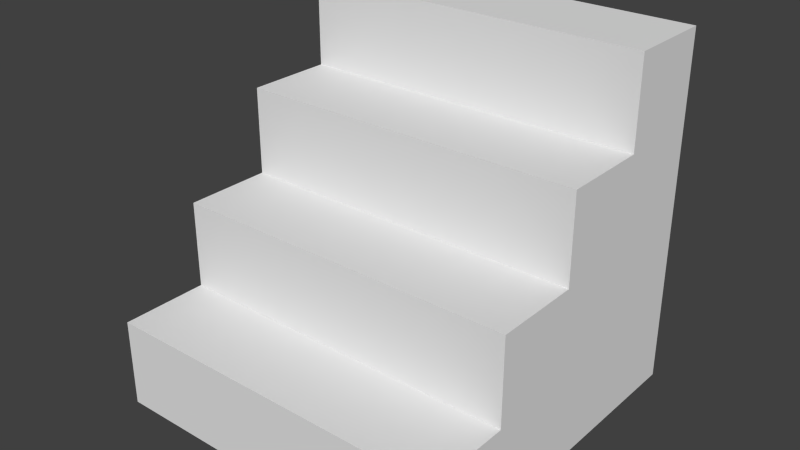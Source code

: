 # Source: arcostep.blend  (saved by Blender 2.76.0; exported with 4.5.12 LTS)
import bpy
from mathutils import Matrix  # noqa: F401  (used for matrix-valued properties, if any)

bpy.ops.wm.read_factory_settings(use_empty=True)
scene = bpy.context.scene
scene.name = 'Scene'

# ---- collections
col_collection_1 = bpy.data.collections.new('Collection 1'); scene.collection.children.link(col_collection_1)

# ---- materials (node trees are filled in below, after node groups)
mat_arcostone = bpy.data.materials.new('arcostone')
mat_arcostone.alpha_threshold = 0.0
mat_arcostone.use_transparent_shadow = False
mat_arcostone.roughness = 0.5
mat_arcostone.line_color = (0.0, 0.0, 0.0, 1.0)

# ---- material node trees

# ---- world
world_world = bpy.data.worlds.new('World'); scene.world = world_world
world_world.color = (0.05088, 0.05088, 0.05088)
world_world.use_sun_shadow = False
world_world.sun_shadow_jitter_overblur = 0.0
world_world.cycles.sampling_method = 'MANUAL'
world_world.cycles.sample_map_resolution = 256

# ---- meshes
me_cube = bpy.data.meshes.new('Cube')
me_cube.from_pydata([(1.0, 1.0, -1.0), (1.0, -1.0, -1.0), (-1.0, -1.0, -1.0), (-1.0, 1.0, -1.0), (1.0, 1.0, 1.0), (-1.0, 1.0, 1.0), (-1.0, 2.384e-07, 0.0), (1.0, -2.98e-07, 0.0), (-1.0, 0.5, 1.0), (1.0, -1.0, -0.5), (-1.0, -1.0, -0.5), (1.0, 0.5, 1.0), (-1.0, -0.5, 0.0), (-1.0, 2.086e-07, 0.5), (1.0, -0.5, 0.0), (1.0, -4.172e-07, 0.5), (1.0, 0.5, 0.5), (1.0, -0.5, -0.5), (-1.0, -0.5, -0.5), (-1.0, 0.5, 0.5)], [], [(9, 10, 2, 1), (17, 14, 12, 18), (17, 18, 10, 9), (12, 14, 7, 6), (16, 19, 13, 15), (4, 5, 8, 11), (16, 11, 8, 19), (6, 7, 15, 13), (5, 4, 0, 3), (2, 3, 0, 1), (5, 19, 8), (6, 13, 19), (6, 18, 12), (10, 18, 2), (3, 2, 6), (5, 3, 6), (9, 1, 17), (14, 17, 7), (15, 7, 16), (11, 16, 4), (7, 0, 4), (7, 1, 0)])
_uv = me_cube.uv_layers.new(name='UVMap')
_uv.uv.foreach_set('vector', [0.25, 0.5, 0.0, 0.5, 0.0, 0.4375, 0.25, 0.4375, 0.0, 0.4375, 0.0, 0.5, 0.25, 0.5, 0.25, 0.4375, 0.0, 0.4375, 0.25, 0.4375, 0.25, 0.5, 0.0, 0.5, 0.25, 0.5, 0.0, 0.5, 0.0, 0.4375, 0.25, 0.4375, 0.0, 0.4375, 0.25, 0.4375, 0.25, 0.5, 0.0, 0.5, 0.25, 0.5, 0.0, 0.5, 0.0, 0.4375, 0.25, 0.4375, 0.0, 0.4375, 0.0, 0.5, 0.25, 0.5, 0.25, 0.4375, 0.25, 0.5, 0.0, 0.5, 0.0, 0.4375, 0.25, 0.4375, 0.25, 1.0, 0.0, 1.0, 0.0, 0.75, 0.25, 0.75, 0.5005, 1.0, 0.5005, 0.75, 0.7505, 0.75, 0.7505, 1.0, 0.5, 0.75, 0.4375, 0.6875, 0.4375, 0.75, 0.375, 0.625, 0.375, 0.6875, 0.4375, 0.6875, 0.375, 0.625, 0.3125, 0.5625, 0.3125, 0.625, 0.25, 0.5625, 0.3125, 0.5625, 0.25, 0.5, 0.5, 0.5, 0.25, 0.5, 0.375, 0.625, 0.5, 0.75, 0.5, 0.5, 0.375, 0.625, 0.25, 0.5625, 0.25, 0.5, 0.3125, 0.5625, 0.3125, 0.625, 0.3125, 0.5625, 0.375, 0.625, 0.375, 0.6875, 0.375, 0.625, 0.4375, 0.6875, 0.4375, 0.75, 0.4375, 0.6875, 0.5, 0.75, 0.375, 0.625, 0.5, 0.5, 0.5, 0.75, 0.375, 0.625, 0.25, 0.5, 0.5, 0.5])
me_cube.materials.append(mat_arcostone)
me_cube.use_remesh_preserve_volume = False
me_cube.use_remesh_preserve_attributes = False
me_cube.use_mirror_vertex_groups = False
me_cube.update()

# ---- objects
ob_cube = bpy.data.objects.new('Cube', me_cube)

# ---- transforms, parenting, visibility, modifiers, constraints
ob_cube.location = (0.0, 0.0, 0.0)
ob_cube.lock_rotations_4d = False
ob_cube.empty_display_type = 'ARROWS'
ob_cube.lineart.crease_threshold = 0.0

# ---- collection membership
col_collection_1.objects.link(ob_cube)

# ---- scene / render settings (as saved in the file)
scene.frame_start = 1; scene.frame_end = 250; scene.frame_set(1)
scene.render.engine = 'BLENDER_EEVEE_NEXT'
scene.render.resolution_percentage = 50
scene.render.dither_intensity = 0.0
scene.cycles.use_denoising = False
scene.cycles.samples = 10
scene.cycles.sampling_pattern = 'TABULATED_SOBOL'
scene.cycles.light_sampling_threshold = 0.0
scene.cycles.use_adaptive_sampling = False
scene.cycles.use_light_tree = False
scene.cycles.blur_glossy = 0.0
scene.cycles.pixel_filter_type = 'GAUSSIAN'
scene.cycles.sample_clamp_indirect = 0.0
scene.view_settings.view_transform = 'Standard'
bpy.context.view_layer.update()

# ---- added for rendering (the .blend has no active camera and no usable light): camera, sun
cam_auto = bpy.data.cameras.new('AutoCamera')
cam_auto.lens = 50.0
cam_auto.sensor_width = 36.0
cam_auto.clip_end = 1000.0
ob_auto_camera = bpy.data.objects.new('AutoCamera', cam_auto)
scene.collection.objects.link(ob_auto_camera)
ob_auto_camera.location = (3.20507, -3.84609, 2.56406)
ob_auto_camera.rotation_euler = (1.09748, -7.21219e-08, 0.694738)
scene.camera = ob_auto_camera
light_auto_sun = bpy.data.lights.new('AutoSun', 'SUN')
light_auto_sun.energy = 3.0
light_auto_sun.angle = 0.0523599
ob_auto_sun = bpy.data.objects.new('AutoSun', light_auto_sun)
scene.collection.objects.link(ob_auto_sun)
ob_auto_sun.rotation_euler = (0.872665, 0.174533, 0.523599)
bpy.context.view_layer.update()
